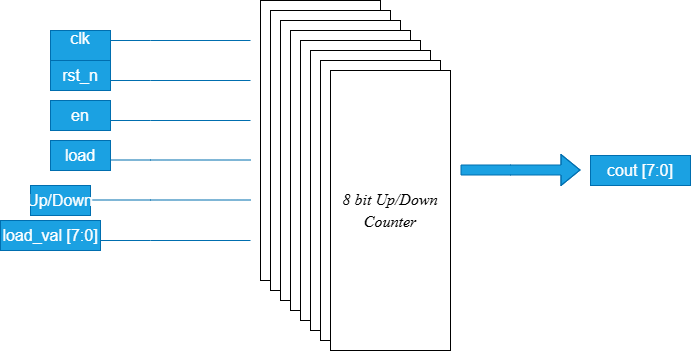

The diagram above was exported from draw.io. Its source (the exported page's mxGraphModel, read from the mxfile embedded in the PNG):
<mxGraphModel dx="1030" dy="527" grid="1" gridSize="10" guides="1" tooltips="1" connect="1" arrows="1" fold="1" page="1" pageScale="1" pageWidth="850" pageHeight="1100" math="0" shadow="0">
  <root>
    <mxCell id="0" />
    <mxCell id="1" parent="0" />
    <mxCell id="pnVCtmD6RnU5tvnzV68S-1" parent="1" style="rounded=0;whiteSpace=wrap;html=1;" value="" vertex="1">
      <mxGeometry height="280" width="120" x="280" y="80" as="geometry" />
    </mxCell>
    <mxCell id="pnVCtmD6RnU5tvnzV68S-2" parent="1" style="rounded=0;whiteSpace=wrap;html=1;" value="" vertex="1">
      <mxGeometry height="280" width="120" x="290" y="90" as="geometry" />
    </mxCell>
    <mxCell id="pnVCtmD6RnU5tvnzV68S-3" parent="1" style="rounded=0;whiteSpace=wrap;html=1;" value="" vertex="1">
      <mxGeometry height="280" width="120" x="300" y="100" as="geometry" />
    </mxCell>
    <mxCell id="pnVCtmD6RnU5tvnzV68S-4" parent="1" style="rounded=0;whiteSpace=wrap;html=1;" value="" vertex="1">
      <mxGeometry height="280" width="120" x="310" y="110" as="geometry" />
    </mxCell>
    <mxCell id="pnVCtmD6RnU5tvnzV68S-5" parent="1" style="rounded=0;whiteSpace=wrap;html=1;" value="" vertex="1">
      <mxGeometry height="280" width="120" x="320" y="120" as="geometry" />
    </mxCell>
    <mxCell id="pnVCtmD6RnU5tvnzV68S-6" parent="1" style="rounded=0;whiteSpace=wrap;html=1;" value="" vertex="1">
      <mxGeometry height="280" width="120" x="330" y="130" as="geometry" />
    </mxCell>
    <mxCell id="pnVCtmD6RnU5tvnzV68S-7" parent="1" style="rounded=0;whiteSpace=wrap;html=1;" value="" vertex="1">
      <mxGeometry height="280" width="120" x="340" y="140" as="geometry" />
    </mxCell>
    <mxCell id="pnVCtmD6RnU5tvnzV68S-8" parent="1" style="rounded=0;whiteSpace=wrap;html=1;" value="&lt;h2&gt;&lt;i style=&quot;font-weight: normal;&quot;&gt;&lt;font face=&quot;Times New Roman&quot;&gt;&lt;font style=&quot;font-size: 16px;&quot;&gt;8 bit Up/Down&lt;br&gt;&lt;/font&gt;&lt;font style=&quot;font-size: 16px;&quot;&gt;Counter&lt;/font&gt;&lt;/font&gt;&lt;/i&gt;&lt;/h2&gt;" vertex="1">
      <mxGeometry height="280" width="120" x="350" y="150" as="geometry" />
    </mxCell>
    <mxCell id="pnVCtmD6RnU5tvnzV68S-9" edge="1" parent="1" style="endArrow=none;html=1;rounded=0;fillColor=#1ba1e2;strokeColor=#006EAF;" value="">
      <mxGeometry height="50" relative="1" width="50" as="geometry">
        <Array as="points">
          <mxPoint x="170" y="120" />
        </Array>
        <mxPoint x="110" y="120" as="sourcePoint" />
        <mxPoint x="270" y="120" as="targetPoint" />
      </mxGeometry>
    </mxCell>
    <mxCell id="pnVCtmD6RnU5tvnzV68S-10" edge="1" parent="1" style="endArrow=none;html=1;rounded=0;fillColor=#1ba1e2;strokeColor=#006EAF;" value="">
      <mxGeometry height="50" relative="1" width="50" as="geometry">
        <Array as="points">
          <mxPoint x="170" y="320" />
        </Array>
        <mxPoint x="110" y="320" as="sourcePoint" />
        <mxPoint x="270" y="320" as="targetPoint" />
      </mxGeometry>
    </mxCell>
    <mxCell id="pnVCtmD6RnU5tvnzV68S-11" edge="1" parent="1" style="endArrow=none;html=1;rounded=0;fillColor=#1ba1e2;strokeColor=#006EAF;" value="">
      <mxGeometry height="50" relative="1" width="50" as="geometry">
        <Array as="points">
          <mxPoint x="170" y="279.5" />
        </Array>
        <mxPoint x="110" y="279.5" as="sourcePoint" />
        <mxPoint x="270" y="279.5" as="targetPoint" />
      </mxGeometry>
    </mxCell>
    <mxCell id="pnVCtmD6RnU5tvnzV68S-12" edge="1" parent="1" style="endArrow=none;html=1;rounded=0;fillColor=#1ba1e2;strokeColor=#006EAF;" value="">
      <mxGeometry height="50" relative="1" width="50" as="geometry">
        <Array as="points">
          <mxPoint x="170" y="160" />
        </Array>
        <mxPoint x="110" y="160" as="sourcePoint" />
        <mxPoint x="270" y="160" as="targetPoint" />
      </mxGeometry>
    </mxCell>
    <mxCell id="pnVCtmD6RnU5tvnzV68S-13" edge="1" parent="1" style="endArrow=none;html=1;rounded=0;fillColor=#1ba1e2;strokeColor=#006EAF;" value="">
      <mxGeometry height="50" relative="1" width="50" as="geometry">
        <Array as="points">
          <mxPoint x="170" y="200" />
        </Array>
        <mxPoint x="110" y="200" as="sourcePoint" />
        <mxPoint x="270" y="200" as="targetPoint" />
      </mxGeometry>
    </mxCell>
    <mxCell id="pnVCtmD6RnU5tvnzV68S-14" edge="1" parent="1" style="endArrow=none;html=1;rounded=0;fillColor=#1ba1e2;strokeColor=#006EAF;" value="">
      <mxGeometry height="50" relative="1" width="50" as="geometry">
        <Array as="points">
          <mxPoint x="170" y="239.5" />
        </Array>
        <mxPoint x="110" y="239.5" as="sourcePoint" />
        <mxPoint x="270" y="239.5" as="targetPoint" />
      </mxGeometry>
    </mxCell>
    <mxCell id="pnVCtmD6RnU5tvnzV68S-15" edge="1" parent="1" style="shape=flexArrow;endArrow=classic;html=1;rounded=0;fillColor=#1ba1e2;strokeColor=#006EAF;" value="">
      <mxGeometry height="50" relative="1" width="50" as="geometry">
        <Array as="points">
          <mxPoint x="530" y="249.5" />
        </Array>
        <mxPoint x="480" y="249.5" as="sourcePoint" />
        <mxPoint x="600" y="249.5" as="targetPoint" />
      </mxGeometry>
    </mxCell>
    <mxCell id="pnVCtmD6RnU5tvnzV68S-16" parent="1" style="text;html=1;whiteSpace=wrap;strokeColor=#006EAF;fillColor=#1ba1e2;align=center;verticalAlign=middle;rounded=0;fontColor=#ffffff;" value="&lt;font style=&quot;font-size: 16px;&quot;&gt;clk&lt;/font&gt;&lt;div&gt;&lt;br&gt;&lt;/div&gt;" vertex="1">
      <mxGeometry height="30" width="60" x="70" y="110" as="geometry" />
    </mxCell>
    <mxCell id="pnVCtmD6RnU5tvnzV68S-18" parent="1" style="text;html=1;whiteSpace=wrap;strokeColor=#006EAF;fillColor=#1ba1e2;align=center;verticalAlign=middle;rounded=0;fontColor=#ffffff;" value="&lt;font style=&quot;font-size: 16px;&quot;&gt;rst_n&lt;/font&gt;" vertex="1">
      <mxGeometry height="30" width="60" x="70" y="140" as="geometry" />
    </mxCell>
    <mxCell id="pnVCtmD6RnU5tvnzV68S-19" parent="1" style="text;html=1;whiteSpace=wrap;strokeColor=#006EAF;fillColor=#1ba1e2;align=center;verticalAlign=middle;rounded=0;fontColor=#ffffff;" value="&lt;font style=&quot;font-size: 16px;&quot;&gt;en&lt;/font&gt;" vertex="1">
      <mxGeometry height="30" width="60" x="70" y="180" as="geometry" />
    </mxCell>
    <mxCell id="pnVCtmD6RnU5tvnzV68S-20" parent="1" style="text;html=1;whiteSpace=wrap;strokeColor=#006EAF;fillColor=#1ba1e2;align=center;verticalAlign=middle;rounded=0;fontColor=#ffffff;" value="&lt;font style=&quot;font-size: 16px;&quot;&gt;load&lt;/font&gt;" vertex="1">
      <mxGeometry height="30" width="60" x="70" y="220" as="geometry" />
    </mxCell>
    <mxCell id="pnVCtmD6RnU5tvnzV68S-21" parent="1" style="text;html=1;whiteSpace=wrap;strokeColor=#006EAF;fillColor=#1ba1e2;align=center;verticalAlign=middle;rounded=0;fontColor=#ffffff;" value="&lt;font style=&quot;font-size: 16px;&quot;&gt;Up/Down&lt;/font&gt;" vertex="1">
      <mxGeometry height="30" width="60" x="50" y="265" as="geometry" />
    </mxCell>
    <mxCell id="pnVCtmD6RnU5tvnzV68S-22" parent="1" style="text;html=1;whiteSpace=wrap;strokeColor=#006EAF;fillColor=#1ba1e2;align=center;verticalAlign=middle;rounded=0;fontColor=#ffffff;" value="&lt;font style=&quot;font-size: 16px;&quot;&gt;load_val [7:0]&lt;/font&gt;" vertex="1">
      <mxGeometry height="30" width="100" x="20" y="300" as="geometry" />
    </mxCell>
    <mxCell id="pnVCtmD6RnU5tvnzV68S-24" parent="1" style="text;html=1;whiteSpace=wrap;strokeColor=#006EAF;fillColor=#1ba1e2;align=center;verticalAlign=middle;rounded=0;fontColor=#ffffff;" value="&lt;font style=&quot;font-size: 16px;&quot;&gt;cout [7:0]&lt;/font&gt;" vertex="1">
      <mxGeometry height="30" width="100" x="610" y="235" as="geometry" />
    </mxCell>
  </root>
</mxGraphModel>